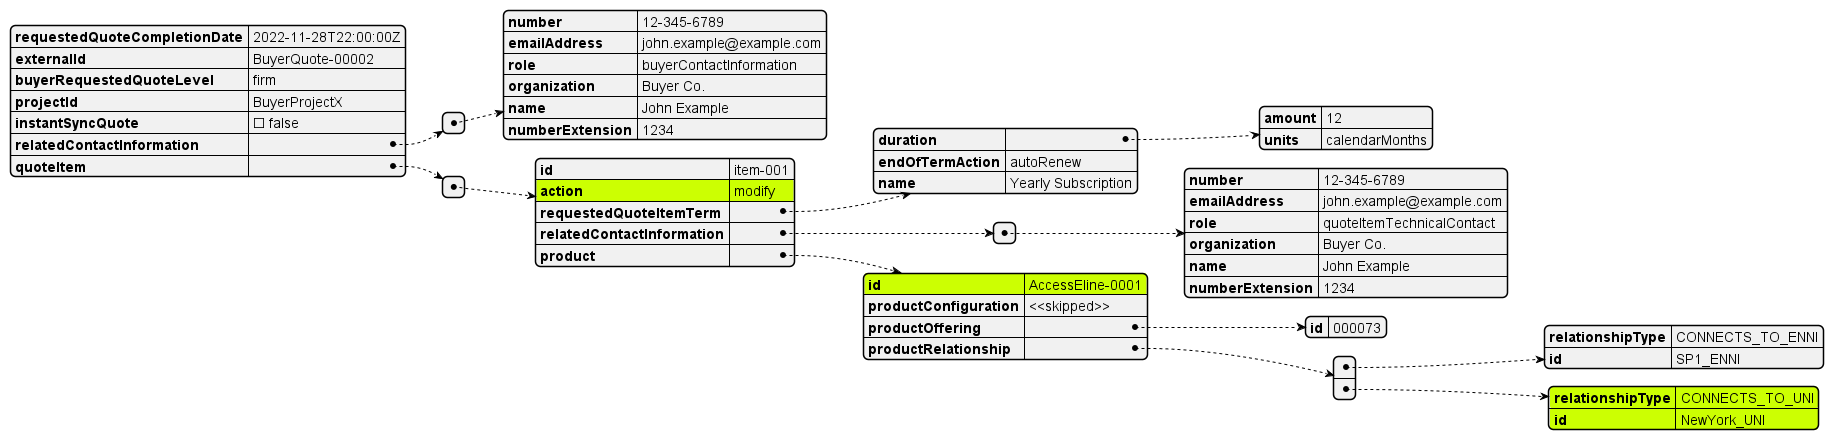

The diagram above was rendered by PlantUML. Its source (embedded in the PNG):
@startjson
#highlight "quoteItem" / "0"/ "action"
#highlight "quoteItem" / "0"/ "product" / "id"
#highlight "quoteItem" / "0"/ "product" / "productRelationship" / "1" / "relationshipType"
#highlight "quoteItem" / "0"/ "product" / "productRelationship" / "1" / "id"

{
  "requestedQuoteCompletionDate": "2022-11-28T22:00:00Z",
  "externalId": "BuyerQuote-00002",
  "buyerRequestedQuoteLevel": "firm",
  "projectId": "BuyerProjectX",
  "instantSyncQuote": false,
  "relatedContactInformation": [
    {
      "number": "12-345-6789",
      "emailAddress": "john.example@example.com",
      "role": "buyerContactInformation",
      "organization": "Buyer Co.",
      "name": "John Example",
      "numberExtension": "1234"
    }
  ],
  "quoteItem": [
    {
      "id": "item-001",
      "action": "modify",
      "requestedQuoteItemTerm": {
        "duration": {
          "amount": 12,
          "units": "calendarMonths"
        },
        "endOfTermAction": "autoRenew",
        "name": "Yearly Subscription"
      },
      "relatedContactInformation": [
        {
          "number": "12-345-6789",
          "emailAddress": "john.example@example.com",
          "role": "quoteItemTechnicalContact",
          "organization": "Buyer Co.",
          "name": "John Example",
          "numberExtension": "1234"
        }
      ],
      "product": {
        "id": "AccessEline-0001",
        "productConfiguration": "<<skipped>>",
        "productOffering": {
          "id": "000073"
        },
        "productRelationship": [
          {
            "relationshipType": "CONNECTS_TO_ENNI",
            "id": "SP1_ENNI"
          },
          {
            "relationshipType": "CONNECTS_TO_UNI",
            "id": "NewYork_UNI"
          }
        ]
      }
    }
  ]
}
@endjson